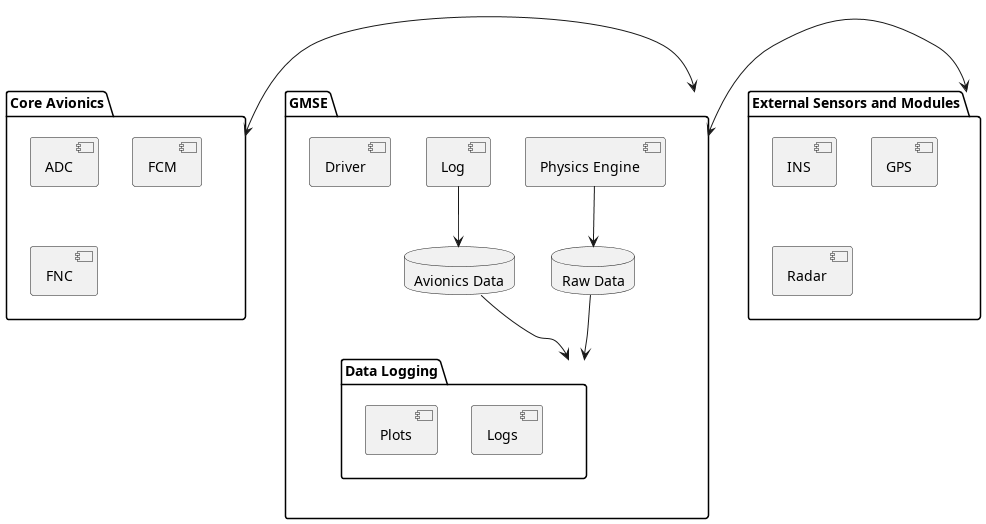

The diagram above was rendered by PlantUML. Its source (embedded in the PNG):
@startuml
package "Core Avionics" {
[ADC]
[FCM]
[FNC]
}

package "GMSE" {
[Driver]
[Log]
[Physics Engine]

Database "Raw Data" {
}

Database "Avionics Data" {
}

Folder "Data Logging" {
[Plots]
[Logs]
}
}

Folder "External Sensors and Modules" {
[INS]
[GPS]
[Radar]
}

[Core Avionics] <-right-> [GMSE]
[GMSE] <-left-> [External Sensors and Modules]
[Log] -down-> [Avionics Data]
[Physics Engine] -down-> [Raw Data]

[Raw Data] -down-> [Data Logging]
[Avionics Data] --> [Data Logging]

@enduml